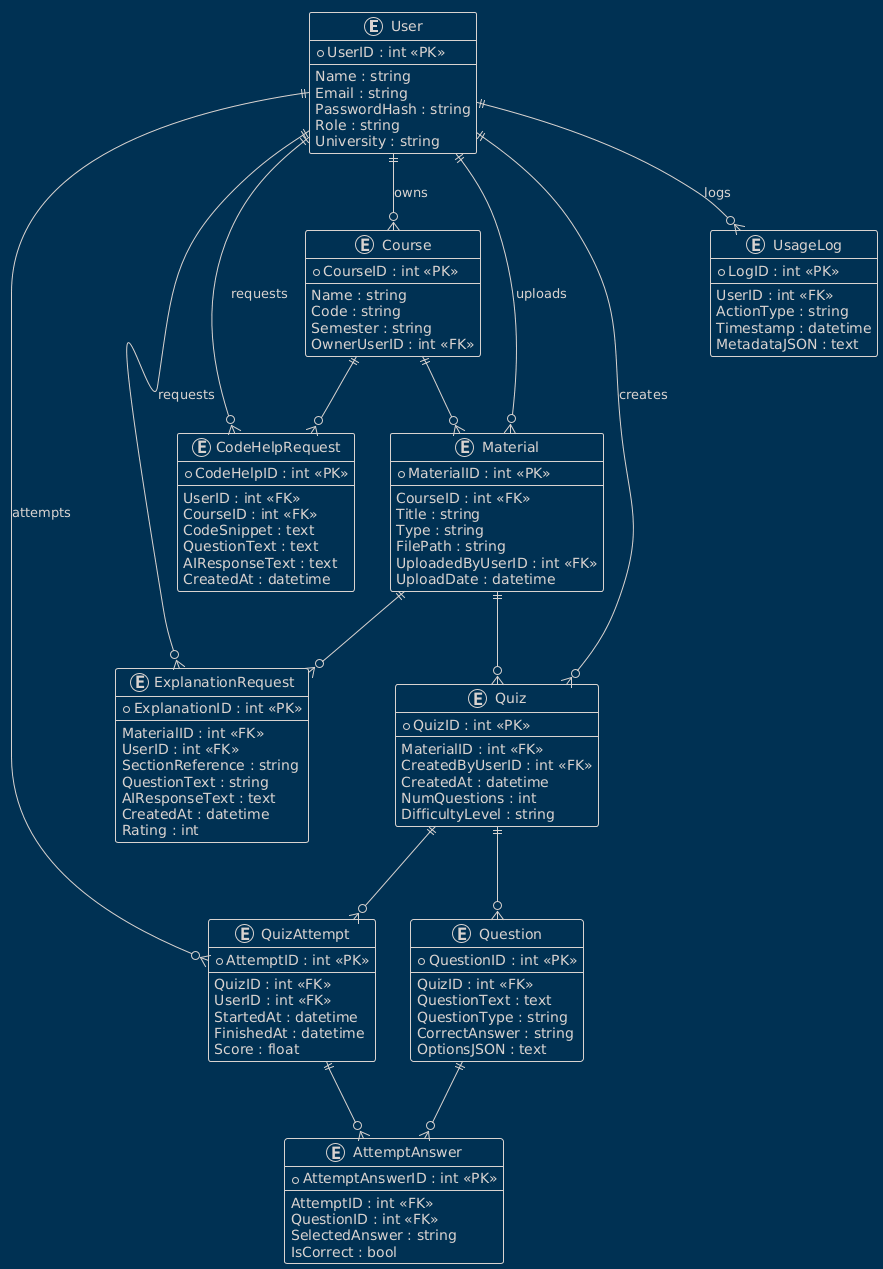

The diagram above was rendered by PlantUML. Its source (embedded in the PNG):
@startuml
!theme blueprint

entity User {
    * UserID : int <<PK>>
    --
    Name : string
    Email : string
    PasswordHash : string
    Role : string
    University : string
}

entity Course {
    * CourseID : int <<PK>>
    --
    Name : string
    Code : string
    Semester : string
    OwnerUserID : int <<FK>>
}

entity Material {
    * MaterialID : int <<PK>>
    --
    CourseID : int <<FK>>
    Title : string
    Type : string
    FilePath : string
    UploadedByUserID : int <<FK>>
    UploadDate : datetime
}

entity ExplanationRequest {
    * ExplanationID : int <<PK>>
    --
    MaterialID : int <<FK>>
    UserID : int <<FK>>
    SectionReference : string
    QuestionText : string
    AIResponseText : text
    CreatedAt : datetime
    Rating : int
}

entity Quiz {
    * QuizID : int <<PK>>
    --
    MaterialID : int <<FK>>
    CreatedByUserID : int <<FK>>
    CreatedAt : datetime
    NumQuestions : int
    DifficultyLevel : string
}

entity Question {
    * QuestionID : int <<PK>>
    --
    QuizID : int <<FK>>
    QuestionText : text
    QuestionType : string
    CorrectAnswer : string
    OptionsJSON : text
}

entity QuizAttempt {
    * AttemptID : int <<PK>>
    --
    QuizID : int <<FK>>
    UserID : int <<FK>>
    StartedAt : datetime
    FinishedAt : datetime
    Score : float
}

entity AttemptAnswer {
    * AttemptAnswerID : int <<PK>>
    --
    AttemptID : int <<FK>>
    QuestionID : int <<FK>>
    SelectedAnswer : string
    IsCorrect : bool
}

entity CodeHelpRequest {
    * CodeHelpID : int <<PK>>
    --
    UserID : int <<FK>>
    CourseID : int <<FK>>
    CodeSnippet : text
    QuestionText : text
    AIResponseText : text
    CreatedAt : datetime
}

entity UsageLog {
    * LogID : int <<PK>>
    --
    UserID : int <<FK>>
    ActionType : string
    Timestamp : datetime
    MetadataJSON : text
}

' Relationships
User ||--o{ Course : "owns"
User ||--o{ Material : "uploads"
User ||--o{ Quiz : "creates"
User ||--o{ QuizAttempt : "attempts"
User ||--o{ ExplanationRequest : "requests"
User ||--o{ CodeHelpRequest : "requests"
User ||--o{ UsageLog : "logs"

Course ||--o{ Material : ""
Course ||--o{ CodeHelpRequest : ""

Material ||--o{ Quiz : ""
Material ||--o{ ExplanationRequest : ""

Quiz ||--o{ Question : ""
Quiz ||--o{ QuizAttempt : ""

QuizAttempt ||--o{ AttemptAnswer : ""
Question ||--o{ AttemptAnswer : ""
@enduml